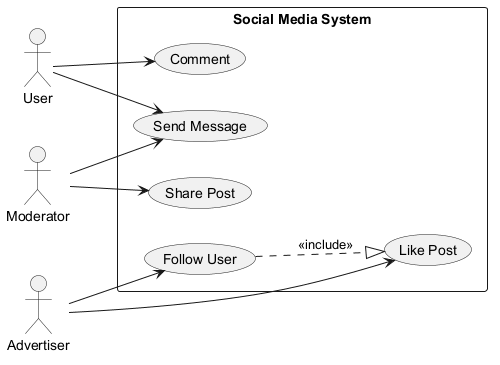

The diagram above was rendered by PlantUML. Its source (embedded in the PNG):
@startuml

left to right direction
actor "User" as User
actor "Advertiser" as Advertiser
actor "Moderator" as Moderator
rectangle "Social Media System" {
  usecase "Share Post" as UC_SharePost
  usecase "Like Post" as UC_LikePost
  usecase "Send Message" as UC_SendMessage
  usecase "Comment" as UC_Comment
  usecase "Follow User" as UC_FollowUser
}
User --> UC_Comment
User --> UC_SendMessage
Advertiser --> UC_FollowUser
Advertiser --> UC_LikePost
Moderator --> UC_SendMessage
Moderator --> UC_SharePost
UC_FollowUser ..|> UC_LikePost : <<include>>
@enduml